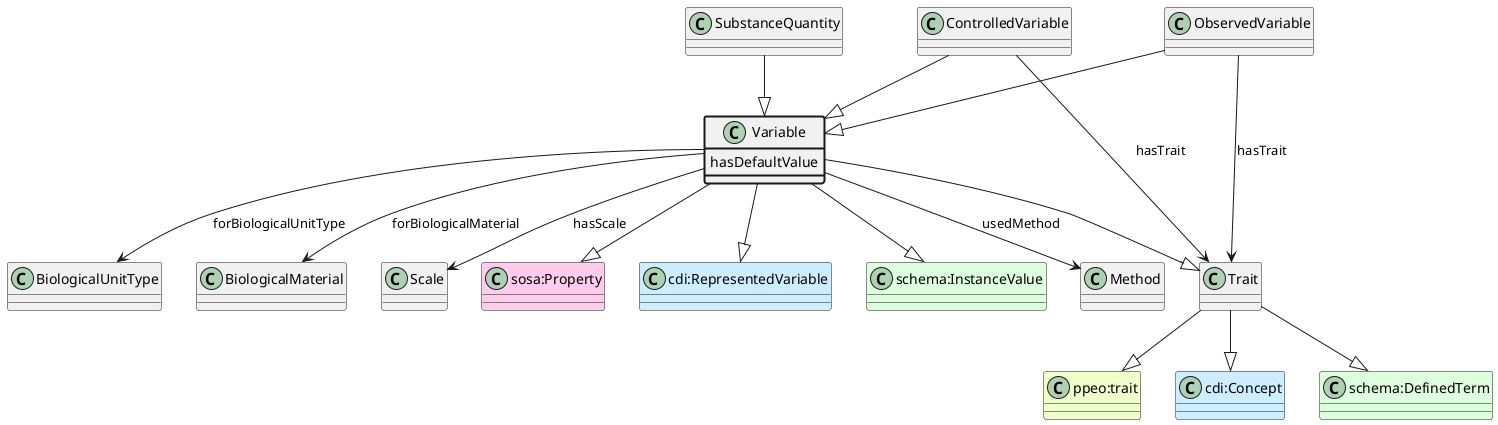

The diagram above was rendered by PlantUML. Its source (embedded in the PNG):
@startuml
class Variable  #line.bold
class Trait  
class "ppeo:trait" #EEFFCC 
Trait --|> "ppeo:trait"
class "cdi:Concept" #CCEEFF 
Trait --|> "cdi:Concept"
class "schema:DefinedTerm" #DDFFDD 
Trait --|> "schema:DefinedTerm"
Variable --|> Trait
class "sosa:Property" #FFCCEE 
Variable --|> "sosa:Property"
class "cdi:RepresentedVariable" #CCEEFF 
Variable --|> "cdi:RepresentedVariable"
class "schema:InstanceValue" #DDFFDD 
Variable --|> "schema:InstanceValue"
class Variable #line.bold {
    hasDefaultValue
}
class Method 
Variable --> Method : usedMethod
class BiologicalUnitType 
Variable --> BiologicalUnitType : forBiologicalUnitType
class BiologicalMaterial 
Variable --> BiologicalMaterial : forBiologicalMaterial
class Scale 
Variable --> Scale : hasScale
class ObservedVariable 
ObservedVariable --> Trait : hasTrait
class ControlledVariable 
ControlledVariable --> Trait : hasTrait
class ObservedVariable 
ObservedVariable --|> Variable
class ControlledVariable 
ControlledVariable --|> Variable
class SubstanceQuantity 
SubstanceQuantity --|> Variable
@enduml